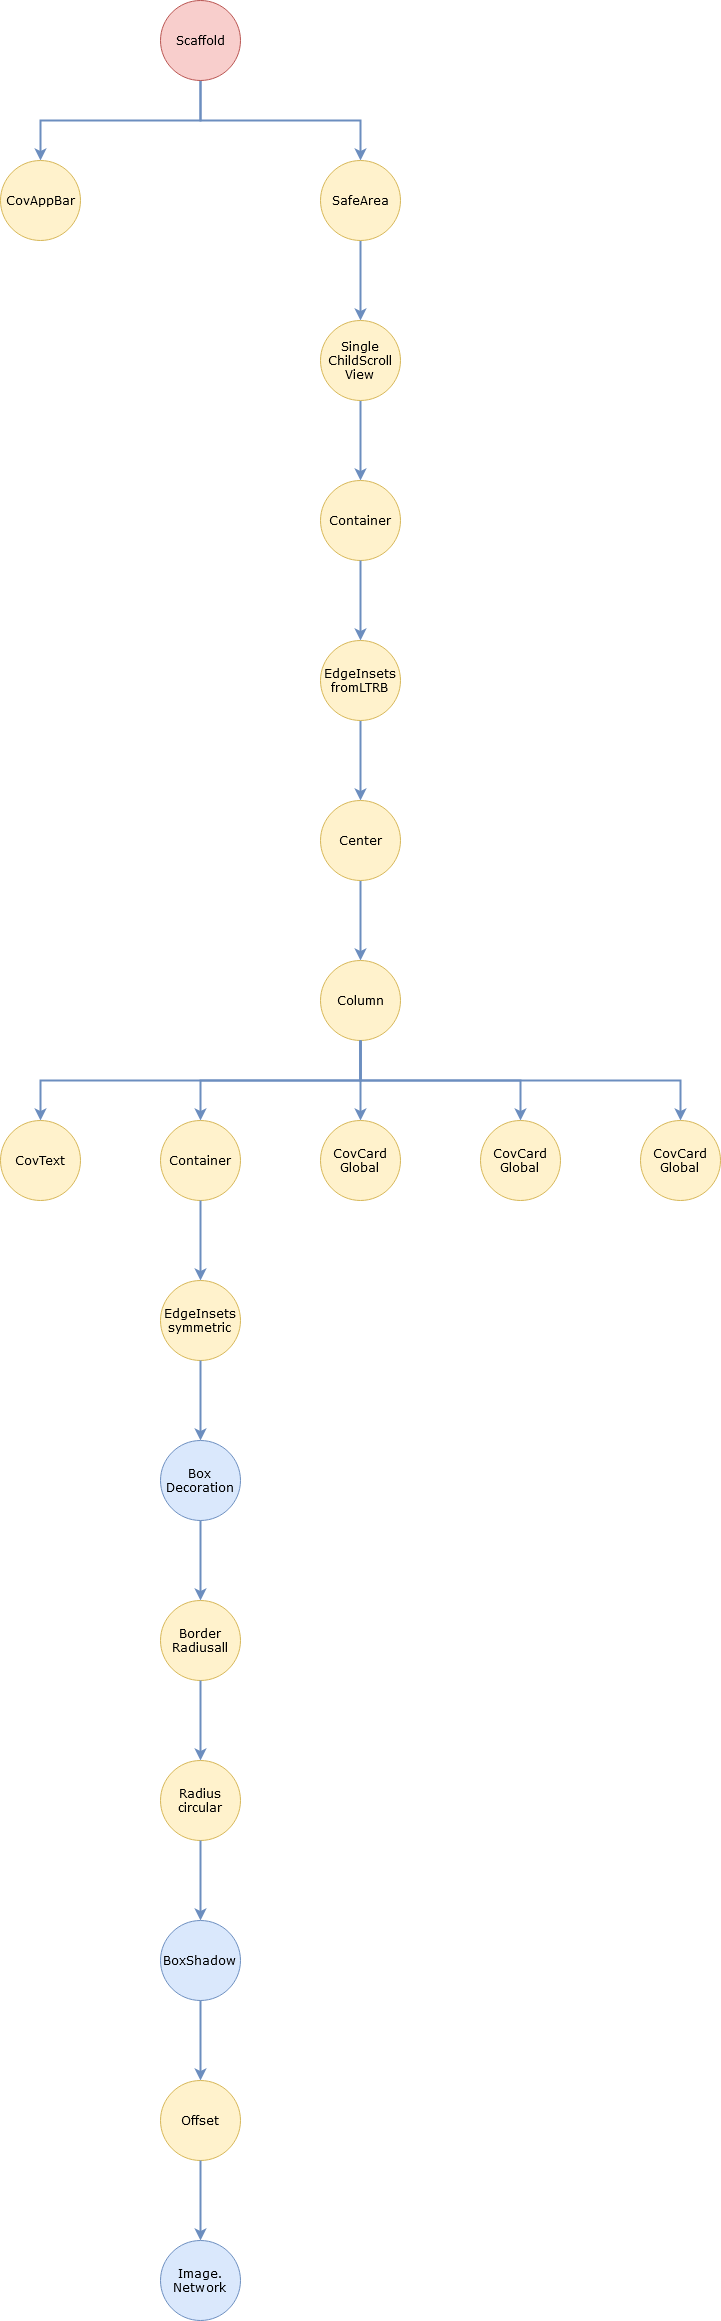

The diagram above was exported from draw.io. Its source (the exported page's mxGraphModel, read from the mxfile embedded in the PNG):
<mxGraphModel dx="868" dy="423" grid="1" gridSize="10" guides="1" tooltips="1" connect="1" arrows="1" fold="1" page="1" pageScale="1" pageWidth="850" pageHeight="1100" math="0" shadow="0">
  <root>
    <mxCell id="0" />
    <mxCell id="1" parent="0" />
    <mxCell id="eZH-21BmjZr0edYE2ciz-1" style="edgeStyle=orthogonalEdgeStyle;rounded=0;orthogonalLoop=1;jettySize=auto;html=1;strokeWidth=2;fillColor=#dae8fc;strokeColor=#6c8ebf;" parent="1" source="eZH-21BmjZr0edYE2ciz-3" target="eZH-21BmjZr0edYE2ciz-5" edge="1">
      <mxGeometry relative="1" as="geometry">
        <Array as="points">
          <mxPoint x="400" y="200" />
          <mxPoint x="240" y="200" />
        </Array>
      </mxGeometry>
    </mxCell>
    <mxCell id="eZH-21BmjZr0edYE2ciz-2" style="edgeStyle=orthogonalEdgeStyle;rounded=0;orthogonalLoop=1;jettySize=auto;html=1;strokeWidth=2;fillColor=#dae8fc;strokeColor=#6c8ebf;" parent="1" source="eZH-21BmjZr0edYE2ciz-3" target="eZH-21BmjZr0edYE2ciz-4" edge="1">
      <mxGeometry relative="1" as="geometry">
        <Array as="points">
          <mxPoint x="400" y="200" />
          <mxPoint x="560" y="200" />
        </Array>
      </mxGeometry>
    </mxCell>
    <mxCell id="eZH-21BmjZr0edYE2ciz-3" value="Scaffold" style="ellipse;whiteSpace=wrap;html=1;aspect=fixed;fontFamily=Verdana;fillColor=#f8cecc;strokeColor=#b85450;" parent="1" vertex="1">
      <mxGeometry x="360" y="80" width="80" height="80" as="geometry" />
    </mxCell>
    <mxCell id="eZH-21BmjZr0edYE2ciz-7" style="edgeStyle=orthogonalEdgeStyle;rounded=0;orthogonalLoop=1;jettySize=auto;html=1;strokeWidth=2;fillColor=#dae8fc;strokeColor=#6c8ebf;" parent="1" source="eZH-21BmjZr0edYE2ciz-4" target="eZH-21BmjZr0edYE2ciz-6" edge="1">
      <mxGeometry relative="1" as="geometry" />
    </mxCell>
    <mxCell id="eZH-21BmjZr0edYE2ciz-4" value="SafeArea" style="ellipse;whiteSpace=wrap;html=1;aspect=fixed;fontFamily=Verdana;fillColor=#fff2cc;strokeColor=#d6b656;" parent="1" vertex="1">
      <mxGeometry x="520" y="240" width="80" height="80" as="geometry" />
    </mxCell>
    <mxCell id="eZH-21BmjZr0edYE2ciz-5" value="CovAppBar" style="ellipse;whiteSpace=wrap;html=1;aspect=fixed;fontFamily=Verdana;fillColor=#fff2cc;strokeColor=#d6b656;" parent="1" vertex="1">
      <mxGeometry x="200" y="240" width="80" height="80" as="geometry" />
    </mxCell>
    <mxCell id="eZH-21BmjZr0edYE2ciz-9" style="edgeStyle=orthogonalEdgeStyle;rounded=0;orthogonalLoop=1;jettySize=auto;html=1;strokeWidth=2;fillColor=#dae8fc;strokeColor=#6c8ebf;" parent="1" source="eZH-21BmjZr0edYE2ciz-6" target="eZH-21BmjZr0edYE2ciz-8" edge="1">
      <mxGeometry relative="1" as="geometry" />
    </mxCell>
    <mxCell id="eZH-21BmjZr0edYE2ciz-6" value="&lt;div&gt;Single&lt;/div&gt;&lt;div&gt;ChildScroll&lt;/div&gt;&lt;div&gt;View&lt;br&gt;&lt;/div&gt;" style="ellipse;whiteSpace=wrap;html=1;aspect=fixed;fontFamily=Verdana;fillColor=#fff2cc;strokeColor=#d6b656;" parent="1" vertex="1">
      <mxGeometry x="520" y="400" width="80" height="80" as="geometry" />
    </mxCell>
    <mxCell id="eZH-21BmjZr0edYE2ciz-17" style="edgeStyle=orthogonalEdgeStyle;rounded=0;orthogonalLoop=1;jettySize=auto;html=1;exitX=0.5;exitY=1;exitDx=0;exitDy=0;fillColor=#dae8fc;strokeColor=#6c8ebf;strokeWidth=2;" parent="1" source="pINVhODZ0dmytHDz1H7l-1" target="eZH-21BmjZr0edYE2ciz-10" edge="1">
      <mxGeometry relative="1" as="geometry">
        <mxPoint x="560" y="870" as="sourcePoint" />
      </mxGeometry>
    </mxCell>
    <mxCell id="eZH-21BmjZr0edYE2ciz-8" value="Container" style="ellipse;whiteSpace=wrap;html=1;aspect=fixed;fontFamily=Verdana;fillColor=#fff2cc;strokeColor=#d6b656;" parent="1" vertex="1">
      <mxGeometry x="520" y="560" width="80" height="80" as="geometry" />
    </mxCell>
    <mxCell id="eZH-21BmjZr0edYE2ciz-18" style="edgeStyle=orthogonalEdgeStyle;rounded=0;orthogonalLoop=1;jettySize=auto;html=1;fillColor=#dae8fc;strokeColor=#6c8ebf;strokeWidth=2;" parent="1" source="eZH-21BmjZr0edYE2ciz-10" target="eZH-21BmjZr0edYE2ciz-11" edge="1">
      <mxGeometry relative="1" as="geometry" />
    </mxCell>
    <mxCell id="eZH-21BmjZr0edYE2ciz-10" value="Center" style="ellipse;whiteSpace=wrap;html=1;aspect=fixed;fontFamily=Verdana;fillColor=#fff2cc;strokeColor=#d6b656;" parent="1" vertex="1">
      <mxGeometry x="520" y="880" width="80" height="80" as="geometry" />
    </mxCell>
    <mxCell id="eZH-21BmjZr0edYE2ciz-21" style="edgeStyle=orthogonalEdgeStyle;rounded=0;orthogonalLoop=1;jettySize=auto;html=1;fillColor=#dae8fc;strokeColor=#6c8ebf;strokeWidth=2;" parent="1" source="eZH-21BmjZr0edYE2ciz-11" target="eZH-21BmjZr0edYE2ciz-13" edge="1">
      <mxGeometry relative="1" as="geometry" />
    </mxCell>
    <mxCell id="eZH-21BmjZr0edYE2ciz-11" value="Column" style="ellipse;whiteSpace=wrap;html=1;aspect=fixed;fontFamily=Verdana;fillColor=#fff2cc;strokeColor=#d6b656;" parent="1" vertex="1">
      <mxGeometry x="520" y="1040" width="80" height="80" as="geometry" />
    </mxCell>
    <mxCell id="eZH-21BmjZr0edYE2ciz-12" value="Container" style="ellipse;whiteSpace=wrap;html=1;aspect=fixed;fontFamily=Verdana;fillColor=#fff2cc;strokeColor=#d6b656;" parent="1" vertex="1">
      <mxGeometry x="360" y="1200" width="80" height="80" as="geometry" />
    </mxCell>
    <mxCell id="eZH-21BmjZr0edYE2ciz-13" value="&lt;div&gt;CovCard&lt;/div&gt;&lt;div&gt;Global&lt;br&gt;&lt;/div&gt;" style="ellipse;whiteSpace=wrap;html=1;aspect=fixed;fontFamily=Verdana;fillColor=#fff2cc;strokeColor=#d6b656;" parent="1" vertex="1">
      <mxGeometry x="520" y="1200" width="80" height="80" as="geometry" />
    </mxCell>
    <mxCell id="eZH-21BmjZr0edYE2ciz-14" value="&lt;div&gt;CovCard&lt;/div&gt;&lt;div&gt;Global&lt;br&gt;&lt;/div&gt;" style="ellipse;whiteSpace=wrap;html=1;aspect=fixed;fontFamily=Verdana;fillColor=#fff2cc;strokeColor=#d6b656;" parent="1" vertex="1">
      <mxGeometry x="680" y="1200" width="80" height="80" as="geometry" />
    </mxCell>
    <mxCell id="eZH-21BmjZr0edYE2ciz-15" value="&lt;div&gt;CovText&lt;/div&gt;" style="ellipse;whiteSpace=wrap;html=1;aspect=fixed;fontFamily=Verdana;fillColor=#fff2cc;strokeColor=#d6b656;" parent="1" vertex="1">
      <mxGeometry x="200" y="1200" width="80" height="80" as="geometry" />
    </mxCell>
    <mxCell id="eZH-21BmjZr0edYE2ciz-16" value="&lt;div&gt;CovCard&lt;/div&gt;&lt;div&gt;Global&lt;br&gt;&lt;/div&gt;" style="ellipse;whiteSpace=wrap;html=1;aspect=fixed;fontFamily=Verdana;fillColor=#fff2cc;strokeColor=#d6b656;" parent="1" vertex="1">
      <mxGeometry x="840" y="1200" width="80" height="80" as="geometry" />
    </mxCell>
    <mxCell id="eZH-21BmjZr0edYE2ciz-24" value="&lt;div&gt;Image.&lt;/div&gt;&lt;div&gt;Network&lt;br&gt;&lt;/div&gt;" style="ellipse;whiteSpace=wrap;html=1;aspect=fixed;fontFamily=Verdana;fillColor=#dae8fc;strokeColor=#6c8ebf;" parent="1" vertex="1">
      <mxGeometry x="360" y="2320" width="80" height="80" as="geometry" />
    </mxCell>
    <mxCell id="pINVhODZ0dmytHDz1H7l-1" value="&lt;div&gt;EdgeInsets&lt;/div&gt;&lt;div&gt;fromLTRB&lt;br&gt;&lt;/div&gt;" style="ellipse;whiteSpace=wrap;html=1;aspect=fixed;fontFamily=Verdana;fillColor=#fff2cc;strokeColor=#d6b656;" vertex="1" parent="1">
      <mxGeometry x="520" y="720" width="80" height="80" as="geometry" />
    </mxCell>
    <mxCell id="pINVhODZ0dmytHDz1H7l-2" value="" style="endArrow=classic;html=1;strokeWidth=2;fontFamily=Verdana;exitX=0.5;exitY=1;exitDx=0;exitDy=0;entryX=0.5;entryY=0;entryDx=0;entryDy=0;fillColor=#dae8fc;strokeColor=#6c8ebf;" edge="1" parent="1" source="eZH-21BmjZr0edYE2ciz-8" target="pINVhODZ0dmytHDz1H7l-1">
      <mxGeometry width="50" height="50" relative="1" as="geometry">
        <mxPoint x="600" y="750" as="sourcePoint" />
        <mxPoint x="650" y="700" as="targetPoint" />
      </mxGeometry>
    </mxCell>
    <mxCell id="pINVhODZ0dmytHDz1H7l-3" value="&lt;div&gt;EdgeInsets&lt;/div&gt;&lt;div&gt;symmetric&lt;br&gt;&lt;/div&gt;" style="ellipse;whiteSpace=wrap;html=1;aspect=fixed;fontFamily=Verdana;fillColor=#fff2cc;strokeColor=#d6b656;" vertex="1" parent="1">
      <mxGeometry x="360" y="1360" width="80" height="80" as="geometry" />
    </mxCell>
    <mxCell id="pINVhODZ0dmytHDz1H7l-4" value="&lt;div&gt;Box&lt;/div&gt;&lt;div&gt;Decoration&lt;br&gt;&lt;/div&gt;" style="ellipse;whiteSpace=wrap;html=1;aspect=fixed;fontFamily=Verdana;fillColor=#dae8fc;strokeColor=#6c8ebf;" vertex="1" parent="1">
      <mxGeometry x="360" y="1520" width="80" height="80" as="geometry" />
    </mxCell>
    <mxCell id="pINVhODZ0dmytHDz1H7l-5" value="&lt;div&gt;Border&lt;/div&gt;&lt;div&gt;Radiusall&lt;br&gt;&lt;/div&gt;" style="ellipse;whiteSpace=wrap;html=1;aspect=fixed;fontFamily=Verdana;fillColor=#fff2cc;strokeColor=#d6b656;" vertex="1" parent="1">
      <mxGeometry x="360" y="1680" width="80" height="80" as="geometry" />
    </mxCell>
    <mxCell id="pINVhODZ0dmytHDz1H7l-6" value="&lt;div&gt;Radius&lt;/div&gt;&lt;div&gt;circular&lt;br&gt;&lt;/div&gt;" style="ellipse;whiteSpace=wrap;html=1;aspect=fixed;fontFamily=Verdana;fillColor=#fff2cc;strokeColor=#d6b656;" vertex="1" parent="1">
      <mxGeometry x="360" y="1840" width="80" height="80" as="geometry" />
    </mxCell>
    <mxCell id="pINVhODZ0dmytHDz1H7l-7" value="BoxShadow" style="ellipse;whiteSpace=wrap;html=1;aspect=fixed;fontFamily=Verdana;fillColor=#dae8fc;strokeColor=#6c8ebf;" vertex="1" parent="1">
      <mxGeometry x="360" y="2000" width="80" height="80" as="geometry" />
    </mxCell>
    <mxCell id="pINVhODZ0dmytHDz1H7l-8" value="" style="edgeStyle=elbowEdgeStyle;elbow=vertical;endArrow=classic;html=1;strokeWidth=2;fontFamily=Verdana;exitX=0.5;exitY=1;exitDx=0;exitDy=0;entryX=0.5;entryY=0;entryDx=0;entryDy=0;rounded=0;fillColor=#dae8fc;strokeColor=#6c8ebf;" edge="1" parent="1" source="eZH-21BmjZr0edYE2ciz-11" target="eZH-21BmjZr0edYE2ciz-15">
      <mxGeometry width="50" height="50" relative="1" as="geometry">
        <mxPoint x="300" y="1240" as="sourcePoint" />
        <mxPoint x="350" y="1190" as="targetPoint" />
      </mxGeometry>
    </mxCell>
    <mxCell id="pINVhODZ0dmytHDz1H7l-9" value="" style="edgeStyle=elbowEdgeStyle;elbow=vertical;endArrow=classic;html=1;strokeWidth=2;fontFamily=Verdana;exitX=0.5;exitY=1;exitDx=0;exitDy=0;rounded=0;fillColor=#dae8fc;strokeColor=#6c8ebf;" edge="1" parent="1" source="eZH-21BmjZr0edYE2ciz-11" target="eZH-21BmjZr0edYE2ciz-12">
      <mxGeometry width="50" height="50" relative="1" as="geometry">
        <mxPoint x="300" y="1210" as="sourcePoint" />
        <mxPoint x="350" y="1160" as="targetPoint" />
      </mxGeometry>
    </mxCell>
    <mxCell id="pINVhODZ0dmytHDz1H7l-10" value="" style="edgeStyle=elbowEdgeStyle;elbow=vertical;endArrow=classic;html=1;strokeWidth=2;fontFamily=Verdana;exitX=0.5;exitY=1;exitDx=0;exitDy=0;rounded=0;fillColor=#dae8fc;strokeColor=#6c8ebf;" edge="1" parent="1" source="eZH-21BmjZr0edYE2ciz-11" target="eZH-21BmjZr0edYE2ciz-14">
      <mxGeometry width="50" height="50" relative="1" as="geometry">
        <mxPoint x="650" y="1210" as="sourcePoint" />
        <mxPoint x="700" y="1160" as="targetPoint" />
      </mxGeometry>
    </mxCell>
    <mxCell id="pINVhODZ0dmytHDz1H7l-11" value="" style="edgeStyle=elbowEdgeStyle;elbow=vertical;endArrow=classic;html=1;strokeWidth=2;fontFamily=Verdana;entryX=0.5;entryY=0;entryDx=0;entryDy=0;rounded=0;fillColor=#dae8fc;strokeColor=#6c8ebf;" edge="1" parent="1" source="eZH-21BmjZr0edYE2ciz-11" target="eZH-21BmjZr0edYE2ciz-16">
      <mxGeometry width="50" height="50" relative="1" as="geometry">
        <mxPoint x="510" y="1210" as="sourcePoint" />
        <mxPoint x="560" y="1160" as="targetPoint" />
      </mxGeometry>
    </mxCell>
    <mxCell id="pINVhODZ0dmytHDz1H7l-12" value="" style="endArrow=classic;html=1;strokeWidth=2;fontFamily=Verdana;exitX=0.5;exitY=1;exitDx=0;exitDy=0;entryX=0.5;entryY=0;entryDx=0;entryDy=0;fillColor=#dae8fc;strokeColor=#6c8ebf;" edge="1" parent="1" source="eZH-21BmjZr0edYE2ciz-12" target="pINVhODZ0dmytHDz1H7l-3">
      <mxGeometry width="50" height="50" relative="1" as="geometry">
        <mxPoint x="510" y="1410" as="sourcePoint" />
        <mxPoint x="560" y="1360" as="targetPoint" />
      </mxGeometry>
    </mxCell>
    <mxCell id="pINVhODZ0dmytHDz1H7l-13" value="" style="endArrow=classic;html=1;strokeWidth=2;fontFamily=Verdana;exitX=0.5;exitY=1;exitDx=0;exitDy=0;entryX=0.5;entryY=0;entryDx=0;entryDy=0;fillColor=#dae8fc;strokeColor=#6c8ebf;" edge="1" parent="1" source="pINVhODZ0dmytHDz1H7l-3" target="pINVhODZ0dmytHDz1H7l-4">
      <mxGeometry width="50" height="50" relative="1" as="geometry">
        <mxPoint x="510" y="1500" as="sourcePoint" />
        <mxPoint x="560" y="1450" as="targetPoint" />
      </mxGeometry>
    </mxCell>
    <mxCell id="pINVhODZ0dmytHDz1H7l-14" value="" style="endArrow=classic;html=1;strokeWidth=2;fontFamily=Verdana;exitX=0.5;exitY=1;exitDx=0;exitDy=0;entryX=0.5;entryY=0;entryDx=0;entryDy=0;fillColor=#dae8fc;strokeColor=#6c8ebf;" edge="1" parent="1" source="pINVhODZ0dmytHDz1H7l-4" target="pINVhODZ0dmytHDz1H7l-5">
      <mxGeometry width="50" height="50" relative="1" as="geometry">
        <mxPoint x="510" y="1620" as="sourcePoint" />
        <mxPoint x="560" y="1570" as="targetPoint" />
      </mxGeometry>
    </mxCell>
    <mxCell id="pINVhODZ0dmytHDz1H7l-15" value="" style="endArrow=classic;html=1;strokeWidth=2;fontFamily=Verdana;exitX=0.5;exitY=1;exitDx=0;exitDy=0;fillColor=#dae8fc;strokeColor=#6c8ebf;" edge="1" parent="1" source="pINVhODZ0dmytHDz1H7l-5" target="pINVhODZ0dmytHDz1H7l-6">
      <mxGeometry width="50" height="50" relative="1" as="geometry">
        <mxPoint x="510" y="1770" as="sourcePoint" />
        <mxPoint x="560" y="1720" as="targetPoint" />
      </mxGeometry>
    </mxCell>
    <mxCell id="pINVhODZ0dmytHDz1H7l-16" value="" style="endArrow=classic;html=1;strokeWidth=2;fontFamily=Verdana;exitX=0.5;exitY=1;exitDx=0;exitDy=0;entryX=0.5;entryY=0;entryDx=0;entryDy=0;fillColor=#dae8fc;strokeColor=#6c8ebf;" edge="1" parent="1" source="pINVhODZ0dmytHDz1H7l-6" target="pINVhODZ0dmytHDz1H7l-7">
      <mxGeometry width="50" height="50" relative="1" as="geometry">
        <mxPoint x="510" y="2040" as="sourcePoint" />
        <mxPoint x="560" y="1990" as="targetPoint" />
      </mxGeometry>
    </mxCell>
    <mxCell id="pINVhODZ0dmytHDz1H7l-17" value="" style="endArrow=classic;html=1;strokeWidth=2;fontFamily=Verdana;exitX=0.5;exitY=1;exitDx=0;exitDy=0;entryX=0.5;entryY=0;entryDx=0;entryDy=0;fillColor=#dae8fc;strokeColor=#6c8ebf;" edge="1" parent="1" source="pINVhODZ0dmytHDz1H7l-7" target="pINVhODZ0dmytHDz1H7l-18">
      <mxGeometry width="50" height="50" relative="1" as="geometry">
        <mxPoint x="510" y="2190" as="sourcePoint" />
        <mxPoint x="400" y="2130" as="targetPoint" />
      </mxGeometry>
    </mxCell>
    <mxCell id="pINVhODZ0dmytHDz1H7l-18" value="Offset" style="ellipse;whiteSpace=wrap;html=1;aspect=fixed;fontFamily=Verdana;fillColor=#fff2cc;strokeColor=#d6b656;" vertex="1" parent="1">
      <mxGeometry x="360" y="2160" width="80" height="80" as="geometry" />
    </mxCell>
    <mxCell id="pINVhODZ0dmytHDz1H7l-19" value="" style="endArrow=classic;html=1;strokeWidth=2;fontFamily=Verdana;exitX=0.5;exitY=1;exitDx=0;exitDy=0;entryX=0.5;entryY=0;entryDx=0;entryDy=0;fillColor=#dae8fc;strokeColor=#6c8ebf;" edge="1" parent="1" source="pINVhODZ0dmytHDz1H7l-18" target="eZH-21BmjZr0edYE2ciz-24">
      <mxGeometry width="50" height="50" relative="1" as="geometry">
        <mxPoint x="460" y="2300" as="sourcePoint" />
        <mxPoint x="510" y="2250" as="targetPoint" />
      </mxGeometry>
    </mxCell>
  </root>
</mxGraphModel>